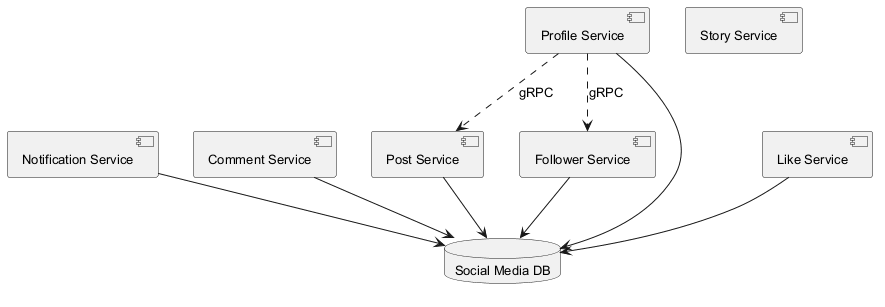

The diagram above was rendered by PlantUML. Its source (embedded in the PNG):
@startuml
skinparam backgroundColor #FFFFFF
skinparam classBackgroundColor #F3E5F5
skinparam classBorderColor #6A1B9A
skinparam defaultFontSize 13
component "Notification Service" as C_NotificationService
component "Comment Service" as C_CommentService
component "Post Service" as C_PostService
component "Follower Service" as C_FollowerService
component "Profile Service" as C_ProfileService
component "Story Service" as C_StoryService
component "Like Service" as C_LikeService
database "Social Media DB" as DB_social_media
C_NotificationService --> DB_social_media
C_CommentService --> DB_social_media
C_PostService --> DB_social_media
C_FollowerService --> DB_social_media
C_ProfileService --> DB_social_media
C_LikeService --> DB_social_media
C_ProfileService ..> C_FollowerService : gRPC
C_ProfileService ..> C_PostService : gRPC
@enduml